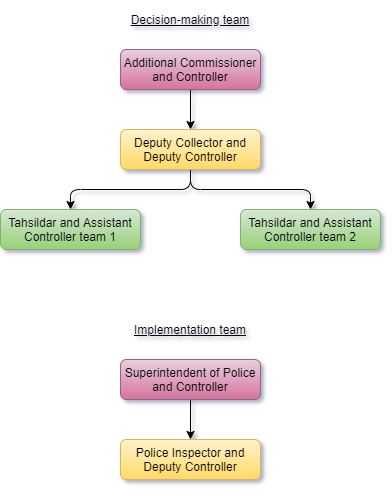

The diagram above was exported from draw.io. Its source (the exported page's mxGraphModel, read from the mxfile embedded in the PNG):
<mxGraphModel dx="1038" dy="548" grid="1" gridSize="10" guides="1" tooltips="1" connect="1" arrows="1" fold="1" page="1" pageScale="1" pageWidth="850" pageHeight="1100" math="0" shadow="0">
  <root>
    <mxCell id="RkeC8Ln5WROI-oQUAbEn-0" />
    <mxCell id="RkeC8Ln5WROI-oQUAbEn-1" parent="RkeC8Ln5WROI-oQUAbEn-0" />
    <mxCell id="4HqVgfDsDUhs9krk6UQZ-10" style="edgeStyle=orthogonalEdgeStyle;rounded=1;orthogonalLoop=1;jettySize=auto;html=1;exitX=0.5;exitY=1;exitDx=0;exitDy=0;entryX=0.5;entryY=0;entryDx=0;entryDy=0;fontSize=12;fontColor=#000000;align=center;" parent="RkeC8Ln5WROI-oQUAbEn-1" source="4HqVgfDsDUhs9krk6UQZ-1" target="4HqVgfDsDUhs9krk6UQZ-2" edge="1">
      <mxGeometry relative="1" as="geometry" />
    </mxCell>
    <mxCell id="4HqVgfDsDUhs9krk6UQZ-1" value="&lt;p align=&quot;center&quot;&gt;&lt;span lang=&quot;EN-US&quot;&gt;Additional Commissioner and Controller&lt;/span&gt;&lt;/p&gt;" style="rounded=1;whiteSpace=wrap;html=1;fillColor=#e6d0de;gradientColor=#d5739d;fontSize=12;align=center;strokeColor=#996185;" parent="RkeC8Ln5WROI-oQUAbEn-1" vertex="1">
      <mxGeometry x="360" y="100" width="140" height="40" as="geometry" />
    </mxCell>
    <mxCell id="4HqVgfDsDUhs9krk6UQZ-11" style="edgeStyle=orthogonalEdgeStyle;rounded=1;orthogonalLoop=1;jettySize=auto;html=1;exitX=0.5;exitY=1;exitDx=0;exitDy=0;entryX=0.5;entryY=0;entryDx=0;entryDy=0;fontSize=12;fontColor=#000000;align=center;" parent="RkeC8Ln5WROI-oQUAbEn-1" source="4HqVgfDsDUhs9krk6UQZ-2" target="4HqVgfDsDUhs9krk6UQZ-3" edge="1">
      <mxGeometry relative="1" as="geometry" />
    </mxCell>
    <mxCell id="4HqVgfDsDUhs9krk6UQZ-13" style="edgeStyle=orthogonalEdgeStyle;rounded=1;orthogonalLoop=1;jettySize=auto;html=1;exitX=0.5;exitY=1;exitDx=0;exitDy=0;entryX=0.5;entryY=0;entryDx=0;entryDy=0;fontSize=12;fontColor=#000000;align=center;" parent="RkeC8Ln5WROI-oQUAbEn-1" source="4HqVgfDsDUhs9krk6UQZ-2" target="4HqVgfDsDUhs9krk6UQZ-4" edge="1">
      <mxGeometry relative="1" as="geometry" />
    </mxCell>
    <mxCell id="4HqVgfDsDUhs9krk6UQZ-2" value="&lt;p align=&quot;center&quot;&gt;&lt;span lang=&quot;EN-US&quot;&gt;Deputy Collector and Deputy Controller&lt;/span&gt;&lt;/p&gt;" style="rounded=1;whiteSpace=wrap;html=1;fillColor=#fff2cc;gradientColor=#ffd966;fontSize=12;align=center;strokeColor=#d6b656;" parent="RkeC8Ln5WROI-oQUAbEn-1" vertex="1">
      <mxGeometry x="360" y="180" width="140" height="40" as="geometry" />
    </mxCell>
    <mxCell id="4HqVgfDsDUhs9krk6UQZ-3" value="&lt;p align=&quot;center&quot;&gt;&lt;span lang=&quot;EN-US&quot;&gt;Tahsildar and Assistant Controller team 1&lt;/span&gt;&lt;/p&gt;" style="rounded=1;whiteSpace=wrap;html=1;fillColor=#d5e8d4;gradientColor=#97d077;fontSize=12;align=center;strokeColor=#82b366;" parent="RkeC8Ln5WROI-oQUAbEn-1" vertex="1">
      <mxGeometry x="240" y="260" width="140" height="40" as="geometry" />
    </mxCell>
    <mxCell id="4HqVgfDsDUhs9krk6UQZ-4" value="&lt;p align=&quot;center&quot;&gt;&lt;span lang=&quot;EN-US&quot;&gt;Tahsildar and Assistant Controller team 2&lt;/span&gt;&lt;/p&gt;" style="rounded=1;whiteSpace=wrap;html=1;fillColor=#d5e8d4;gradientColor=#97d077;fontSize=12;align=center;strokeColor=#82b366;" parent="RkeC8Ln5WROI-oQUAbEn-1" vertex="1">
      <mxGeometry x="480" y="260" width="140" height="40" as="geometry" />
    </mxCell>
    <mxCell id="4HqVgfDsDUhs9krk6UQZ-6" value="&lt;p&gt;&lt;span lang=&quot;EN-US&quot;&gt;Decision-making team&lt;/span&gt;&lt;/p&gt;" style="text;html=1;strokeColor=none;fillColor=none;align=center;verticalAlign=middle;whiteSpace=wrap;rounded=0;fontSize=12;fontColor=#000000;fontStyle=4" parent="RkeC8Ln5WROI-oQUAbEn-1" vertex="1">
      <mxGeometry x="340" y="60" width="180" height="20" as="geometry" />
    </mxCell>
    <mxCell id="4HqVgfDsDUhs9krk6UQZ-15" style="edgeStyle=orthogonalEdgeStyle;rounded=1;orthogonalLoop=1;jettySize=auto;html=1;exitX=0.5;exitY=1;exitDx=0;exitDy=0;entryX=0.5;entryY=0;entryDx=0;entryDy=0;fontSize=12;fontColor=#000000;align=center;" parent="RkeC8Ln5WROI-oQUAbEn-1" source="4HqVgfDsDUhs9krk6UQZ-7" target="4HqVgfDsDUhs9krk6UQZ-8" edge="1">
      <mxGeometry relative="1" as="geometry" />
    </mxCell>
    <mxCell id="4HqVgfDsDUhs9krk6UQZ-7" value="&lt;p align=&quot;center&quot;&gt;&lt;span lang=&quot;EN-US&quot;&gt;Superintendent of Police and Controller&lt;/span&gt;&lt;/p&gt;" style="rounded=1;whiteSpace=wrap;html=1;fillColor=#e6d0de;gradientColor=#d5739d;fontSize=12;align=center;strokeColor=#996185;" parent="RkeC8Ln5WROI-oQUAbEn-1" vertex="1">
      <mxGeometry x="360" y="410" width="140" height="40" as="geometry" />
    </mxCell>
    <mxCell id="4HqVgfDsDUhs9krk6UQZ-8" value="&lt;p align=&quot;center&quot;&gt;&lt;span lang=&quot;EN-US&quot;&gt;Police Inspector and Deputy Controller&lt;/span&gt;&lt;/p&gt;" style="rounded=1;whiteSpace=wrap;html=1;fillColor=#fff2cc;gradientColor=#ffd966;fontSize=12;align=center;strokeColor=#d6b656;" parent="RkeC8Ln5WROI-oQUAbEn-1" vertex="1">
      <mxGeometry x="360" y="490" width="140" height="40" as="geometry" />
    </mxCell>
    <mxCell id="4HqVgfDsDUhs9krk6UQZ-9" value="&lt;p&gt;&lt;/p&gt;&lt;p&gt;&lt;span lang=&quot;EN-US&quot;&gt;Implementation team&lt;/span&gt;&lt;/p&gt;" style="text;html=1;strokeColor=none;fillColor=none;align=center;verticalAlign=middle;whiteSpace=wrap;rounded=0;fontSize=12;fontColor=#000000;fontStyle=4" parent="RkeC8Ln5WROI-oQUAbEn-1" vertex="1">
      <mxGeometry x="340" y="370" width="180" height="20" as="geometry" />
    </mxCell>
  </root>
</mxGraphModel>